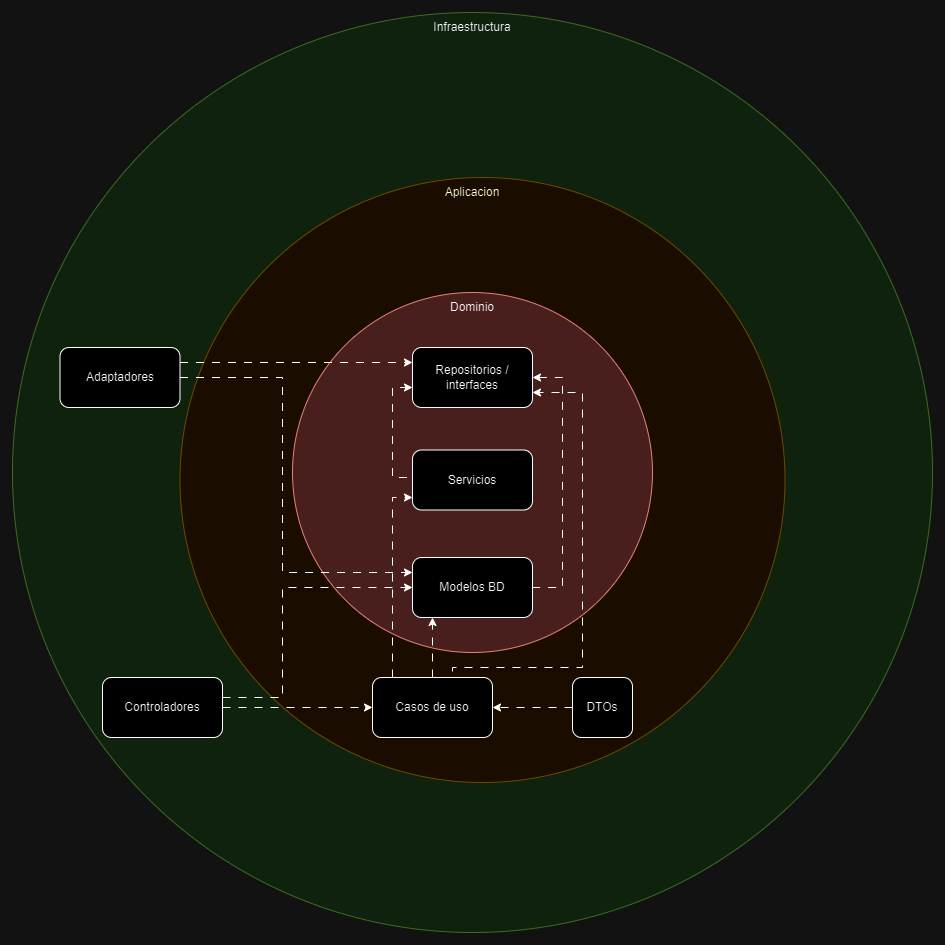

The diagram above was exported from draw.io. Its source (the exported page's mxGraphModel, read from the mxfile embedded in the PNG):
<mxGraphModel dx="1590" dy="1599" grid="1" gridSize="10" guides="1" tooltips="1" connect="1" arrows="1" fold="1" page="1" pageScale="1" pageWidth="827" pageHeight="1169" math="0" shadow="0">
  <root>
    <mxCell id="0" />
    <mxCell id="1" parent="0" />
    <mxCell id="6NDdxo3FuyXlu7RLL5ch-1" value="" style="ellipse;whiteSpace=wrap;html=1;aspect=fixed;fillColor=#d5e8d4;strokeColor=#82b366;" vertex="1" parent="1">
      <mxGeometry x="-30" y="-55" width="920" height="920" as="geometry" />
    </mxCell>
    <mxCell id="6NDdxo3FuyXlu7RLL5ch-2" value="implementan" style="ellipse;whiteSpace=wrap;html=1;aspect=fixed;fillColor=#fff2cc;strokeColor=#d6b656;" vertex="1" parent="1">
      <mxGeometry x="137.5" y="110" width="605" height="605" as="geometry" />
    </mxCell>
    <mxCell id="6NDdxo3FuyXlu7RLL5ch-3" value="" style="ellipse;whiteSpace=wrap;html=1;aspect=fixed;fillColor=#f8cecc;strokeColor=#b85450;" vertex="1" parent="1">
      <mxGeometry x="250" y="225" width="360" height="360" as="geometry" />
    </mxCell>
    <mxCell id="6NDdxo3FuyXlu7RLL5ch-4" value="Infraestructura" style="text;html=1;align=center;verticalAlign=middle;whiteSpace=wrap;rounded=0;" vertex="1" parent="1">
      <mxGeometry x="400" y="-55" width="60" height="30" as="geometry" />
    </mxCell>
    <mxCell id="6NDdxo3FuyXlu7RLL5ch-5" value="Aplicacion" style="text;html=1;align=center;verticalAlign=middle;whiteSpace=wrap;rounded=0;" vertex="1" parent="1">
      <mxGeometry x="400" y="110" width="60" height="30" as="geometry" />
    </mxCell>
    <mxCell id="6NDdxo3FuyXlu7RLL5ch-6" value="Dominio" style="text;html=1;align=center;verticalAlign=middle;whiteSpace=wrap;rounded=0;" vertex="1" parent="1">
      <mxGeometry x="400" y="225" width="60" height="30" as="geometry" />
    </mxCell>
    <mxCell id="6NDdxo3FuyXlu7RLL5ch-45" style="edgeStyle=orthogonalEdgeStyle;rounded=0;orthogonalLoop=1;jettySize=auto;html=1;exitX=-0.003;exitY=0.356;exitDx=0;exitDy=0;flowAnimation=1;exitPerimeter=0;" edge="1" parent="1" source="6NDdxo3FuyXlu7RLL5ch-7" target="6NDdxo3FuyXlu7RLL5ch-9">
      <mxGeometry relative="1" as="geometry">
        <Array as="points">
          <mxPoint x="380" y="404" />
          <mxPoint x="380" y="410" />
          <mxPoint x="350" y="410" />
          <mxPoint x="350" y="320" />
        </Array>
      </mxGeometry>
    </mxCell>
    <mxCell id="6NDdxo3FuyXlu7RLL5ch-7" value="Servicios" style="rounded=1;whiteSpace=wrap;html=1;" vertex="1" parent="1">
      <mxGeometry x="370" y="382.5" width="120" height="60" as="geometry" />
    </mxCell>
    <mxCell id="6NDdxo3FuyXlu7RLL5ch-8" value="Modelos BD" style="rounded=1;whiteSpace=wrap;html=1;" vertex="1" parent="1">
      <mxGeometry x="370" y="490" width="120" height="60" as="geometry" />
    </mxCell>
    <mxCell id="6NDdxo3FuyXlu7RLL5ch-46" style="edgeStyle=orthogonalEdgeStyle;rounded=0;orthogonalLoop=1;jettySize=auto;html=1;entryX=1;entryY=0.5;entryDx=0;entryDy=0;flowAnimation=1;startArrow=classic;startFill=1;endArrow=none;endFill=0;" edge="1" parent="1" source="6NDdxo3FuyXlu7RLL5ch-9" target="6NDdxo3FuyXlu7RLL5ch-8">
      <mxGeometry relative="1" as="geometry">
        <Array as="points">
          <mxPoint x="520" y="310" />
          <mxPoint x="520" y="520" />
        </Array>
      </mxGeometry>
    </mxCell>
    <mxCell id="6NDdxo3FuyXlu7RLL5ch-9" value="Repositorios / interfaces" style="rounded=1;whiteSpace=wrap;html=1;" vertex="1" parent="1">
      <mxGeometry x="370" y="280" width="120" height="60" as="geometry" />
    </mxCell>
    <mxCell id="6NDdxo3FuyXlu7RLL5ch-43" style="edgeStyle=orthogonalEdgeStyle;rounded=0;orthogonalLoop=1;jettySize=auto;html=1;flowAnimation=1;" edge="1" parent="1" source="6NDdxo3FuyXlu7RLL5ch-10">
      <mxGeometry relative="1" as="geometry">
        <mxPoint x="370" y="430" as="targetPoint" />
        <Array as="points">
          <mxPoint x="350" y="430" />
        </Array>
      </mxGeometry>
    </mxCell>
    <mxCell id="6NDdxo3FuyXlu7RLL5ch-50" style="edgeStyle=orthogonalEdgeStyle;rounded=0;orthogonalLoop=1;jettySize=auto;html=1;flowAnimation=1;" edge="1" parent="1" source="6NDdxo3FuyXlu7RLL5ch-10">
      <mxGeometry relative="1" as="geometry">
        <mxPoint x="390" y="550" as="targetPoint" />
        <Array as="points">
          <mxPoint x="390" y="550" />
        </Array>
      </mxGeometry>
    </mxCell>
    <mxCell id="6NDdxo3FuyXlu7RLL5ch-51" style="edgeStyle=orthogonalEdgeStyle;rounded=0;orthogonalLoop=1;jettySize=auto;html=1;entryX=1;entryY=0.75;entryDx=0;entryDy=0;exitX=0.75;exitY=0;exitDx=0;exitDy=0;flowAnimation=1;" edge="1" parent="1" source="6NDdxo3FuyXlu7RLL5ch-10" target="6NDdxo3FuyXlu7RLL5ch-9">
      <mxGeometry relative="1" as="geometry">
        <Array as="points">
          <mxPoint x="410" y="600" />
          <mxPoint x="540" y="600" />
          <mxPoint x="540" y="325" />
        </Array>
      </mxGeometry>
    </mxCell>
    <mxCell id="6NDdxo3FuyXlu7RLL5ch-10" value="Casos de uso" style="rounded=1;whiteSpace=wrap;html=1;" vertex="1" parent="1">
      <mxGeometry x="330" y="610" width="120" height="60" as="geometry" />
    </mxCell>
    <mxCell id="6NDdxo3FuyXlu7RLL5ch-41" style="edgeStyle=orthogonalEdgeStyle;rounded=0;orthogonalLoop=1;jettySize=auto;html=1;entryX=0;entryY=0.5;entryDx=0;entryDy=0;flowAnimation=1;" edge="1" parent="1" source="6NDdxo3FuyXlu7RLL5ch-12" target="6NDdxo3FuyXlu7RLL5ch-10">
      <mxGeometry relative="1" as="geometry" />
    </mxCell>
    <mxCell id="6NDdxo3FuyXlu7RLL5ch-48" style="edgeStyle=orthogonalEdgeStyle;rounded=0;orthogonalLoop=1;jettySize=auto;html=1;entryX=0;entryY=0.5;entryDx=0;entryDy=0;flowAnimation=1;" edge="1" parent="1" source="6NDdxo3FuyXlu7RLL5ch-12" target="6NDdxo3FuyXlu7RLL5ch-8">
      <mxGeometry relative="1" as="geometry">
        <Array as="points">
          <mxPoint x="240" y="630" />
          <mxPoint x="240" y="520" />
        </Array>
      </mxGeometry>
    </mxCell>
    <mxCell id="6NDdxo3FuyXlu7RLL5ch-12" value="Controladores" style="rounded=1;whiteSpace=wrap;html=1;" vertex="1" parent="1">
      <mxGeometry x="60" y="610" width="120" height="60" as="geometry" />
    </mxCell>
    <mxCell id="6NDdxo3FuyXlu7RLL5ch-47" style="edgeStyle=orthogonalEdgeStyle;rounded=0;orthogonalLoop=1;jettySize=auto;html=1;entryX=0;entryY=0.25;entryDx=0;entryDy=0;flowAnimation=1;" edge="1" parent="1" source="6NDdxo3FuyXlu7RLL5ch-13" target="6NDdxo3FuyXlu7RLL5ch-8">
      <mxGeometry relative="1" as="geometry">
        <Array as="points">
          <mxPoint x="240" y="310" />
          <mxPoint x="240" y="505" />
        </Array>
      </mxGeometry>
    </mxCell>
    <mxCell id="6NDdxo3FuyXlu7RLL5ch-49" style="edgeStyle=orthogonalEdgeStyle;rounded=0;orthogonalLoop=1;jettySize=auto;html=1;exitX=1;exitY=0.25;exitDx=0;exitDy=0;flowAnimation=1;" edge="1" parent="1" source="6NDdxo3FuyXlu7RLL5ch-13" target="6NDdxo3FuyXlu7RLL5ch-9">
      <mxGeometry relative="1" as="geometry">
        <Array as="points">
          <mxPoint x="320" y="295" />
          <mxPoint x="320" y="295" />
        </Array>
      </mxGeometry>
    </mxCell>
    <mxCell id="6NDdxo3FuyXlu7RLL5ch-13" value="Adaptadores" style="rounded=1;whiteSpace=wrap;html=1;" vertex="1" parent="1">
      <mxGeometry x="17.5" y="280" width="120" height="60" as="geometry" />
    </mxCell>
    <mxCell id="6NDdxo3FuyXlu7RLL5ch-38" style="edgeStyle=orthogonalEdgeStyle;rounded=0;orthogonalLoop=1;jettySize=auto;html=1;entryX=1;entryY=0.5;entryDx=0;entryDy=0;flowAnimation=1;" edge="1" parent="1" source="6NDdxo3FuyXlu7RLL5ch-23" target="6NDdxo3FuyXlu7RLL5ch-10">
      <mxGeometry relative="1" as="geometry" />
    </mxCell>
    <mxCell id="6NDdxo3FuyXlu7RLL5ch-23" value="DTOs" style="rounded=1;whiteSpace=wrap;html=1;" vertex="1" parent="1">
      <mxGeometry x="530" y="610" width="60" height="60" as="geometry" />
    </mxCell>
  </root>
</mxGraphModel>